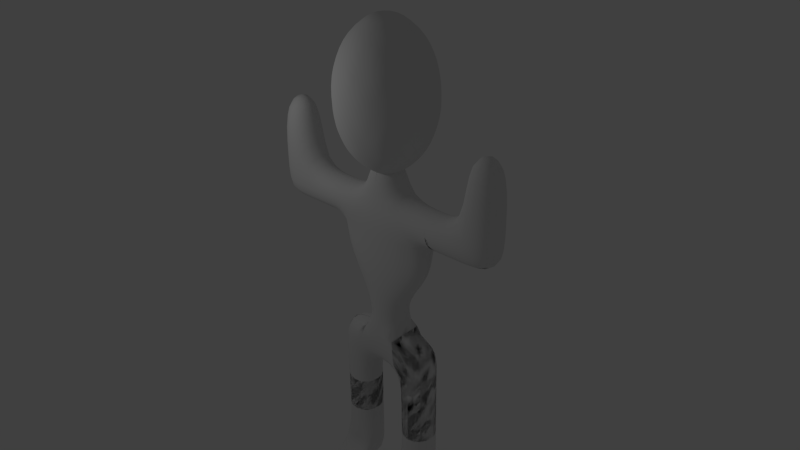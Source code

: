 # Source: SPerson.blend  (saved by Blender 2.75.0; exported with 4.5.12 LTS)
import bpy
from mathutils import Matrix  # noqa: F401  (used for matrix-valued properties, if any)

bpy.ops.wm.read_factory_settings(use_empty=True)
scene = bpy.context.scene
scene.name = 'Scene'

# ---- collections
col_collection_1 = bpy.data.collections.new('Collection 1'); scene.collection.children.link(col_collection_1)

# ---- materials (node trees are filled in below, after node groups)
mat_material = bpy.data.materials.new('Material')
mat_material.alpha_threshold = 0.0
mat_material.use_transparent_shadow = False
mat_material.roughness = 0.5
mat_material.line_color = (0.0, 0.0, 0.0, 1.0)

# ---- material node trees

# ---- world
world_world = bpy.data.worlds.new('World'); scene.world = world_world
world_world.color = (0.05088, 0.05088, 0.05088)
world_world.use_sun_shadow = False
world_world.sun_shadow_jitter_overblur = 0.0
world_world.cycles.sampling_method = 'MANUAL'
world_world.cycles.sample_map_resolution = 256

# ---- cameras
cam_camera = bpy.data.cameras.new('Camera')
cam_camera.clip_end = 100.0
cam_camera.lens = 35.0
cam_camera.sensor_width = 32.0
cam_camera.sensor_height = 18.0
cam_camera.ortho_scale = 7.314
cam_camera.dof.focus_distance = 0.0
cam_camera.dof.aperture_fstop = 128.0

# ---- lights
light_lamp = bpy.data.lights.new('Lamp', 'POINT')
light_lamp.transmission_factor = 0.0
light_lamp.cutoff_distance = 30.0
light_lamp.energy = 100.0
light_lamp.shadow_buffer_clip_start = 1.001
light_lamp.shadow_soft_size = 0.1
light_lamp.shadow_maximum_resolution = 0.006
light_lamp.use_absolute_resolution = True
light_lamp.cycles.use_multiple_importance_sampling = False

# ---- meshes
me_cube = bpy.data.meshes.new('Cube')
me_cube.from_pydata([(0.5, 0.5, -0.5), (0.5, -0.5, -0.5), (-0.5, -0.5, -0.5), (-0.5, 0.5, -0.5), (0.5, 0.5, 0.5), (0.5, -0.5, 0.5), (-0.5, -0.5, 0.5), (-0.5, 0.5, 0.5), (0.5, 0.5, 1.5), (0.5, -0.5, 1.5), (-0.5, -0.5, 1.5), (-0.5, 0.5, 1.5), (0.5, 0.5, 2.5), (0.5, -0.5, 2.5), (-0.5, -0.5, 2.5), (-0.5, 0.5, 2.5), (0.5, 0.5, 3.5), (0.5, -0.5, 3.5), (-0.5, -0.5, 3.5), (-0.5, 0.5, 3.5), (0.5, 0.5, 4.5), (0.5, -0.5, 4.5), (-0.5, -0.5, 4.5), (-0.5, 0.5, 4.5), (0.5, 0.5, 3.5), (0.5, -0.5, 3.5), (0.5, 0.5, 4.5), (0.5, -0.5, 4.5), (1.5, 0.5, 3.5), (1.5, -0.5, 3.5), (1.5, 0.5, 4.5), (1.5, -0.5, 4.5), (2.5, 0.5, 3.5), (2.5, -0.5, 3.5), (2.5, 0.5, 4.5), (2.5, -0.5, 4.5), (1.5, 0.5, 2.5), (1.5, -0.5, 2.5), (2.5, 0.5, 2.5), (2.5, -0.5, 2.5), (1.5, 0.5, 1.5), (1.5, -0.5, 1.5), (2.5, 0.5, 1.5), (2.5, -0.5, 1.5), (1.5, 0.5, 0.5), (1.5, -0.5, 0.5), (2.5, 0.5, 0.5), (2.5, -0.5, 0.5), (1.5, 0.5, -0.5), (1.5, -0.5, -0.5), (2.5, 0.5, -0.5), (2.5, -0.5, -0.5), (0.5, 0.5, 4.5), (0.5, -0.5, 4.5), (1.5, 0.5, 4.5), (1.5, -0.5, 4.5), (0.5, 0.5, 5.5), (0.5, -0.5, 5.5), (1.5, 0.5, 5.5), (1.5, -0.5, 5.5), (-0.5, 0.5, 6.5), (-0.5, -0.5, 6.5), (2.5, 0.5, 6.5), (2.5, -0.5, 6.5), (-0.5, 0.5, 7.5), (-0.5, -0.5, 7.5), (2.5, 0.5, 7.5), (2.5, -0.5, 7.5), (0.5, 0.5, 8.5), (0.5, -0.5, 8.5), (1.5, 0.5, 8.5), (1.5, -0.5, 8.5), (0.5, 0.5, 9.5), (0.5, -0.5, 9.5), (1.5, 0.5, 9.5), (1.5, -0.5, 9.5), (2.5, 0.5, 7.5), (2.5, -0.5, 7.5), (2.5, 0.5, 8.5), (2.5, -0.5, 8.5), (3.5, 0.5, 7.5), (3.5, -0.5, 7.5), (3.5, 0.5, 8.5), (3.5, -0.5, 8.5), (4.5, 0.5, 7.5), (4.5, -0.5, 7.5), (4.5, 0.5, 8.5), (4.5, -0.5, 8.5), (-0.5, 0.5, 7.5), (-0.5, -0.5, 7.5), (-0.5, 0.5, 8.5), (-0.5, -0.5, 8.5), (-1.5, 0.5, 7.5), (-1.5, -0.5, 7.5), (-1.5, 0.5, 8.5), (-1.5, -0.5, 8.5), (-2.5, 0.5, 7.5), (-2.5, -0.5, 7.5), (-2.5, 0.5, 8.5), (-2.5, -0.5, 8.5), (0.5, 0.5, -0.5), (0.5, -1.88, -0.5), (-0.5, -1.88, -0.5), (-0.5, 0.5, -0.5), (0.5, 0.5, 0.5), (0.5, -0.5, 0.5), (-0.5, -0.5, 0.5), (-0.5, 0.5, 0.5), (0.5, 0.5, 1.5), (0.5, -0.5, 1.5), (-0.5, -0.5, 1.5), (-0.5, 0.5, 1.5), (0.5, 0.5, 2.5), (0.5, -0.5, 2.5), (-0.5, -0.5, 2.5), (-0.5, 0.5, 2.5), (0.5, -0.5, 3.5), (-0.5, -0.5, 3.5), (-0.5, 0.5, 3.5), (0.5, 0.5, 4.5), (0.5, -0.5, 4.5), (-0.5, -0.5, 4.5), (-0.5, 0.5, 4.5), (0.5, 0.5, 3.5), (1.5, 0.5, 3.5), (1.5, -0.5, 3.5), (1.5, 0.5, 4.5), (1.5, -0.5, 4.5), (2.5, 0.5, 3.5), (2.5, -0.5, 3.5), (2.5, 0.5, 4.5), (2.5, -0.5, 4.5), (1.5, 0.5, 2.5), (1.5, -0.5, 2.5), (2.5, 0.5, 2.5), (2.5, -0.5, 2.5), (1.5, 0.5, 1.5), (1.5, -0.5, 1.5), (2.5, 0.5, 1.5), (2.5, -0.5, 1.5), (1.5, 0.5, 0.5), (1.5, -0.5, 0.5), (2.5, 0.5, 0.5), (2.5, -0.5, 0.5), (1.5, 0.5, -0.5), (1.5, -1.88, -0.5), (2.5, 0.5, -0.5), (2.5, -1.88, -0.5), (0.5, 0.5, 5.5), (0.5, -0.5, 5.5), (1.5, 0.5, 5.5), (1.5, -0.5, 5.5), (0.5, 0.5, 6.5), (0.5, -0.5, 6.5), (1.5, 0.5, 6.5), (1.5, -0.5, 6.5), (0.5, 0.5, 7.5), (0.5, -0.5, 7.5), (1.5, 0.5, 7.5), (1.5, -0.5, 7.5), (0.5, 0.5, 8.5), (0.5, -0.5, 8.5), (1.5, 0.5, 8.5), (1.5, -0.5, 8.5), (0.5, 0.5, 9.5), (0.5, -0.5, 9.5), (1.5, 0.5, 9.5), (1.5, -0.5, 9.5), (2.5, 0.5, 7.5), (2.5, -0.5, 7.5), (2.5, 0.5, 8.5), (2.5, -0.5, 8.5), (3.5, 0.5, 7.5), (3.5, -0.5, 7.5), (3.5, 0.5, 8.5), (3.5, -0.5, 8.5), (4.5, 0.5, 7.5), (4.5, -0.5, 7.5), (4.5, 0.5, 8.5), (4.5, -0.5, 8.5), (-0.5, 0.5, 7.5), (-0.5, -0.5, 7.5), (-0.5, 0.5, 8.5), (-0.5, -0.5, 8.5), (-1.5, 0.5, 7.5), (-1.5, -0.5, 7.5), (-1.5, 0.5, 8.5), (-1.5, -0.5, 8.5), (-2.5, 0.5, 7.5), (-2.5, -0.5, 7.5), (-2.5, 0.5, 8.5), (-2.5, -0.5, 8.5), (1.0, 0.0, 8.946), (2.004, -0.7292, 10.1), (0.6166, -1.18, 10.1), (-0.2407, 0.0, 10.1), (0.6166, 1.18, 10.1), (2.004, 0.7292, 10.1), (1.383, -1.18, 11.96), (-0.003714, -0.7292, 11.96), (-0.003714, 0.7292, 11.96), (1.383, 1.18, 11.96), (2.241, 0.0, 11.96), (1.0, 0.0, 13.11), (0.7747, -0.6935, 9.257), (1.59, -0.4286, 9.257), (1.365, -1.122, 9.933), (2.18, 0.0, 9.933), (1.59, 0.4286, 9.257), (0.2708, 0.0, 9.257), (0.04541, -0.6935, 9.933), (0.7747, 0.6935, 9.257), (0.04541, 0.6935, 9.933), (1.365, 1.122, 9.933), (2.319, -0.4286, 11.03), (2.319, 0.4286, 11.03), (1.0, -1.387, 11.03), (1.815, -1.122, 11.03), (-0.3192, -0.4286, 11.03), (0.1847, -1.122, 11.03), (0.1847, 1.122, 11.03), (-0.3192, 0.4286, 11.03), (1.815, 1.122, 11.03), (1.0, 1.387, 11.03), (1.955, -0.6935, 12.12), (0.6354, -1.122, 12.12), (-0.1799, 0.0, 12.12), (0.6354, 1.122, 12.12), (1.955, 0.6935, 12.12), (1.225, -0.6935, 12.8), (1.729, 0.0, 12.8), (0.41, -0.4286, 12.8), (0.41, 0.4286, 12.8), (1.225, 0.6935, 12.8), (3.5, 0.5, 10.5), (3.5, -0.5, 10.5), (4.5, 0.5, 10.5), (4.5, -0.5, 10.5), (-1.5, 0.5, 10.5), (-1.5, -0.5, 10.5), (-2.5, 0.5, 10.5), (-2.5, -0.5, 10.5), (-5.96e-08, -1.88, -0.5), (0.5, -0.5, 0.0), (-0.5, -0.5, 0.0), (-2.682e-07, -0.5, 0.5), (2.0, -0.5, 0.5), (2.0, -1.88, -0.5), (2.5, -0.5, 0.0), (1.5, -0.5, 0.0), (2.0, -0.5, 0.0), (-1.788e-07, -0.5, 0.0)], [], [(0, 3, 2, 1), (6, 10, 9, 5), (0, 1, 5, 4), (1, 2, 6, 5), (2, 3, 7, 6), (4, 7, 3, 0), (11, 15, 14, 10), (5, 9, 8, 4), (7, 11, 10, 6), (4, 8, 11, 7), (12, 16, 19, 15), (8, 12, 15, 11), (10, 14, 13, 9), (9, 13, 12, 8), (18, 22, 21, 17), (14, 18, 17, 13), (13, 17, 16, 12), (15, 19, 18, 14), (20, 21, 22, 23), (17, 25, 24, 16), (19, 23, 22, 18), (16, 20, 23, 19), (27, 31, 29, 25), (16, 24, 26, 20), (21, 27, 25, 17), (20, 26, 27, 21), (31, 35, 33, 29), (25, 29, 28, 24), (24, 28, 30, 26), (30, 58, 56, 26), (33, 35, 34, 32), (29, 37, 36, 28), (28, 32, 34, 30), (30, 34, 35, 31), (39, 43, 41, 37), (28, 36, 38, 32), (33, 39, 37, 29), (32, 38, 39, 33), (41, 45, 44, 40), (37, 41, 40, 36), (36, 40, 42, 38), (38, 42, 43, 39), (44, 48, 50, 46), (40, 44, 46, 42), (42, 46, 47, 43), (43, 47, 45, 41), (49, 51, 50, 48), (46, 50, 51, 47), (47, 51, 49, 45), (45, 49, 48, 44), (31, 55, 54, 30), (21, 53, 52, 20), (58, 62, 60, 56), (27, 57, 59, 31), (31, 59, 58, 30), (26, 56, 57, 27), (61, 65, 67, 63), (59, 63, 62, 58), (57, 61, 63, 59), (56, 60, 61, 57), (66, 70, 68, 64), (60, 64, 65, 61), (62, 66, 64, 60), (63, 67, 66, 62), (71, 75, 74, 70), (70, 78, 79, 71), (65, 69, 71, 67), (68, 90, 88, 64), (72, 74, 75, 73), (69, 73, 75, 71), (68, 72, 73, 69), (70, 74, 72, 68), (79, 83, 81, 77), (71, 79, 77, 67), (67, 77, 76, 66), (66, 76, 78, 70), (80, 84, 86, 82), (78, 82, 83, 79), (76, 80, 82, 78), (77, 81, 80, 76), (85, 87, 86, 84), (81, 85, 84, 80), (83, 87, 85, 81), (86, 87, 237, 236), (89, 93, 95, 91), (69, 91, 90, 68), (65, 89, 91, 69), (64, 88, 89, 65), (94, 98, 96, 92), (91, 95, 94, 90), (90, 94, 92, 88), (88, 92, 93, 89), (96, 98, 99, 97), (92, 96, 97, 93), (93, 97, 99, 95), (95, 99, 98, 94), (100, 101, 242, 102, 103), (106, 245, 105, 109, 110), (100, 104, 105, 243, 101), (251, 245, 106, 244), (102, 244, 106, 107, 103), (104, 100, 103, 107), (111, 110, 114, 115), (105, 104, 108, 109), (107, 106, 110, 111), (104, 107, 111, 108), (108, 111, 115, 112), (110, 109, 113, 114), (109, 108, 112, 113), (117, 116, 120, 121), (114, 113, 116, 117), (115, 114, 117, 118), (119, 122, 121, 120), (118, 117, 121, 122), (127, 125, 129, 131), (129, 128, 130, 131), (125, 124, 132, 133), (124, 126, 130, 128), (126, 127, 131, 130), (135, 133, 137, 139), (124, 128, 134, 132), (129, 125, 133, 135), (128, 129, 135, 134), (137, 136, 140, 141), (133, 132, 136, 137), (132, 134, 138, 136), (134, 135, 139, 138), (140, 142, 146, 144), (136, 138, 142, 140), (138, 139, 143, 142), (139, 137, 141, 246, 143), (145, 144, 146, 147, 247), (142, 143, 248, 147, 146), (250, 249, 145, 247), (141, 140, 144, 145, 249), (150, 148, 152, 154), (127, 126, 150, 151), (153, 155, 159, 157), (151, 150, 154, 155), (149, 151, 155, 153), (148, 149, 153, 152), (158, 156, 160, 162), (152, 153, 157, 156), (154, 152, 156, 158), (155, 154, 158, 159), (163, 162, 166, 167), (162, 163, 171, 170), (157, 159, 163, 161), (160, 156, 180, 182), (164, 165, 167, 166), (161, 163, 167, 165), (160, 161, 165, 164), (162, 160, 164, 166), (171, 169, 173, 175), (163, 159, 169, 171), (159, 158, 168, 169), (158, 162, 170, 168), (172, 174, 178, 176), (170, 171, 175, 174), (168, 170, 174, 172), (169, 168, 172, 173), (177, 176, 178, 179), (173, 172, 176, 177), (175, 173, 177, 179), (174, 175, 179, 178), (181, 183, 187, 185), (161, 160, 182, 183), (157, 161, 183, 181), (156, 157, 181, 180), (186, 184, 188, 190), (183, 182, 186, 187), (182, 180, 184, 186), (180, 181, 185, 184), (188, 189, 191, 190), (184, 185, 189, 188), (185, 187, 191, 189), (187, 186, 238, 239), (112, 115, 118, 123), (113, 112, 123, 116), (123, 118, 122, 119), (120, 116, 125, 127), (116, 123, 124, 125), (123, 119, 126, 124), (126, 119, 148, 150), (120, 127, 151, 149), (119, 120, 149, 148), (53, 21, 120), (55, 31, 127), (54, 55, 127, 126), (20, 52, 119), (30, 54, 126), (52, 53, 120, 119), (192, 205, 204), (193, 205, 207), (192, 204, 209), (192, 209, 211), (192, 211, 208), (193, 207, 214), (194, 206, 216), (195, 210, 218), (196, 212, 220), (197, 213, 222), (193, 214, 217), (194, 216, 219), (195, 218, 221), (196, 220, 223), (197, 222, 215), (198, 224, 229), (199, 225, 231), (200, 226, 232), (201, 227, 233), (202, 228, 230), (230, 233, 203), (230, 228, 233), (228, 201, 233), (233, 232, 203), (233, 227, 232), (227, 200, 232), (232, 231, 203), (232, 226, 231), (226, 199, 231), (231, 229, 203), (231, 225, 229), (225, 198, 229), (229, 230, 203), (229, 224, 230), (224, 202, 230), (215, 228, 202), (215, 222, 228), (222, 201, 228), (223, 227, 201), (223, 220, 227), (220, 200, 227), (221, 226, 200), (221, 218, 226), (218, 199, 226), (219, 225, 199), (219, 216, 225), (216, 198, 225), (217, 224, 198), (217, 214, 224), (214, 202, 224), (222, 223, 201), (222, 213, 223), (213, 196, 223), (220, 221, 200), (220, 212, 221), (212, 195, 221), (218, 219, 199), (218, 210, 219), (210, 194, 219), (216, 217, 198), (216, 206, 217), (206, 193, 217), (214, 215, 202), (214, 207, 215), (207, 197, 215), (208, 213, 197), (208, 211, 213), (211, 196, 213), (211, 212, 196), (211, 209, 212), (209, 195, 212), (209, 210, 195), (209, 204, 210), (204, 194, 210), (207, 208, 197), (207, 205, 208), (205, 192, 208), (204, 206, 194), (204, 205, 206), (205, 193, 206), (234, 236, 237, 235), (83, 82, 234, 235), (82, 86, 236, 234), (87, 83, 235, 237), (239, 238, 240, 241), (191, 187, 239, 241), (186, 190, 240, 238), (190, 191, 241, 240), (248, 250, 247, 147), (143, 246, 250, 248), (246, 141, 249, 250), (242, 251, 244, 102), (101, 243, 251, 242), (243, 105, 245, 251)])
me_cube.polygons.foreach_set('use_smooth', [True] * 286)
me_cube.materials.append(mat_material)
me_cube.use_remesh_preserve_volume = False
me_cube.use_remesh_preserve_attributes = False
me_cube.use_mirror_vertex_groups = False
me_cube.update()

# ---- objects
ob_cube = bpy.data.objects.new('Cube', me_cube)
ob_lamp = bpy.data.objects.new('Lamp', light_lamp)
ob_camera = bpy.data.objects.new('Camera', cam_camera)

# ---- transforms, parenting, visibility, modifiers, constraints
ob_cube.location = (0.0, 0.0, 0.0)
ob_cube.lock_rotations_4d = False
ob_cube.empty_display_type = 'ARROWS'
ob_cube.lineart.crease_threshold = 0.0
_m = ob_cube.modifiers.new('Subsurf', 'SUBSURF')
_m.uv_smooth = 'PRESERVE_CORNERS'
_m.quality = 2
_m.show_only_control_edges = False
ob_lamp.location = (-2.49, -5.164, 12.16)
ob_lamp.rotation_euler = (0.6503, 0.05522, 1.866)
ob_lamp.lock_rotations_4d = False
ob_lamp.empty_display_type = 'ARROWS'
ob_lamp.color = (0.0, 0.0, 0.0, 0.0)
ob_lamp.lineart.crease_threshold = 0.0
ob_camera.location = (14.41, -13.97, 17.96)
ob_camera.rotation_euler = (1.079, 0.0108, 0.7448)
ob_camera.lock_rotations_4d = False
ob_camera.empty_display_type = 'ARROWS'
ob_camera.color = (0.0, 0.0, 0.0, 0.0)
ob_camera.display_type = 'WIRE'
ob_camera.lineart.crease_threshold = 0.0

# ---- collection membership
col_collection_1.objects.link(ob_cube)
col_collection_1.objects.link(ob_lamp)
col_collection_1.objects.link(ob_camera)

# ---- scene / render settings (as saved in the file)
scene.camera = ob_camera
scene.frame_start = 1; scene.frame_end = 250; scene.frame_set(1)
scene.render.engine = 'BLENDER_EEVEE_NEXT'
scene.render.resolution_percentage = 50
scene.render.dither_intensity = 0.0
scene.cycles.use_denoising = False
scene.cycles.samples = 10
scene.cycles.sampling_pattern = 'TABULATED_SOBOL'
scene.cycles.light_sampling_threshold = 0.0
scene.cycles.use_adaptive_sampling = False
scene.cycles.use_light_tree = False
scene.cycles.blur_glossy = 0.0
scene.cycles.pixel_filter_type = 'GAUSSIAN'
scene.cycles.sample_clamp_indirect = 0.0
scene.view_settings.view_transform = 'Standard'
bpy.context.view_layer.update()
